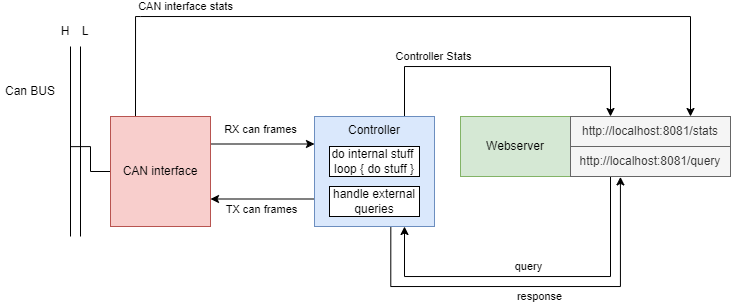

The diagram above was exported from draw.io. Its source (the exported page's mxGraphModel, read from the mxfile embedded in the PNG):
<mxGraphModel dx="978" dy="571" grid="1" gridSize="10" guides="1" tooltips="1" connect="1" arrows="1" fold="1" page="1" pageScale="1" pageWidth="827" pageHeight="1169" math="0" shadow="0">
  <root>
    <mxCell id="0" />
    <mxCell id="1" parent="0" />
    <mxCell id="rLd6UPHDUrRSSIwZrDRv-8" style="edgeStyle=orthogonalEdgeStyle;rounded=0;orthogonalLoop=1;jettySize=auto;html=1;exitX=0;exitY=0.5;exitDx=0;exitDy=0;endArrow=none;endFill=0;" edge="1" parent="1" source="rLd6UPHDUrRSSIwZrDRv-1">
      <mxGeometry relative="1" as="geometry">
        <mxPoint x="110" y="180.1428571428571" as="targetPoint" />
      </mxGeometry>
    </mxCell>
    <mxCell id="rLd6UPHDUrRSSIwZrDRv-20" style="edgeStyle=orthogonalEdgeStyle;rounded=0;orthogonalLoop=1;jettySize=auto;html=1;exitX=0.25;exitY=0;exitDx=0;exitDy=0;entryX=0.75;entryY=0;entryDx=0;entryDy=0;startArrow=none;startFill=0;endArrow=classic;endFill=1;" edge="1" parent="1" source="rLd6UPHDUrRSSIwZrDRv-1" target="rLd6UPHDUrRSSIwZrDRv-18">
      <mxGeometry relative="1" as="geometry">
        <Array as="points">
          <mxPoint x="180" y="50" />
          <mxPoint x="720" y="50" />
        </Array>
      </mxGeometry>
    </mxCell>
    <mxCell id="rLd6UPHDUrRSSIwZrDRv-21" value="CAN interface stats" style="edgeLabel;html=1;align=center;verticalAlign=middle;resizable=0;points=[];" vertex="1" connectable="0" parent="rLd6UPHDUrRSSIwZrDRv-20">
      <mxGeometry x="-0.1114" y="2" relative="1" as="geometry">
        <mxPoint x="-186" y="-8" as="offset" />
      </mxGeometry>
    </mxCell>
    <mxCell id="rLd6UPHDUrRSSIwZrDRv-28" value="RX can frames" style="edgeStyle=orthogonalEdgeStyle;rounded=0;orthogonalLoop=1;jettySize=auto;html=1;exitX=1;exitY=0.25;exitDx=0;exitDy=0;entryX=0;entryY=0.25;entryDx=0;entryDy=0;startArrow=none;startFill=0;endArrow=classic;endFill=1;" edge="1" parent="1" source="rLd6UPHDUrRSSIwZrDRv-1" target="rLd6UPHDUrRSSIwZrDRv-9">
      <mxGeometry x="-0.0476" y="15" relative="1" as="geometry">
        <mxPoint as="offset" />
      </mxGeometry>
    </mxCell>
    <mxCell id="rLd6UPHDUrRSSIwZrDRv-1" value="CAN interface" style="rounded=0;whiteSpace=wrap;html=1;fillColor=#f8cecc;strokeColor=#b85450;" vertex="1" parent="1">
      <mxGeometry x="150" y="150" width="100" height="110" as="geometry" />
    </mxCell>
    <mxCell id="rLd6UPHDUrRSSIwZrDRv-2" value="" style="endArrow=none;html=1;rounded=0;endFill=0;" edge="1" parent="1">
      <mxGeometry width="50" height="50" relative="1" as="geometry">
        <mxPoint x="120" y="270" as="sourcePoint" />
        <mxPoint x="120" y="80" as="targetPoint" />
      </mxGeometry>
    </mxCell>
    <mxCell id="rLd6UPHDUrRSSIwZrDRv-3" value="" style="endArrow=none;html=1;rounded=0;endFill=0;" edge="1" parent="1">
      <mxGeometry width="50" height="50" relative="1" as="geometry">
        <mxPoint x="110" y="270" as="sourcePoint" />
        <mxPoint x="110" y="80" as="targetPoint" />
      </mxGeometry>
    </mxCell>
    <mxCell id="rLd6UPHDUrRSSIwZrDRv-4" value="Can BUS" style="text;html=1;strokeColor=none;fillColor=none;align=center;verticalAlign=middle;whiteSpace=wrap;rounded=0;" vertex="1" parent="1">
      <mxGeometry x="40" y="110" width="60" height="30" as="geometry" />
    </mxCell>
    <mxCell id="rLd6UPHDUrRSSIwZrDRv-5" value="H" style="text;html=1;strokeColor=none;fillColor=none;align=center;verticalAlign=middle;whiteSpace=wrap;rounded=0;" vertex="1" parent="1">
      <mxGeometry x="90" y="50" width="30" height="30" as="geometry" />
    </mxCell>
    <mxCell id="rLd6UPHDUrRSSIwZrDRv-6" value="L" style="text;html=1;strokeColor=none;fillColor=none;align=center;verticalAlign=middle;whiteSpace=wrap;rounded=0;" vertex="1" parent="1">
      <mxGeometry x="110" y="50" width="30" height="30" as="geometry" />
    </mxCell>
    <mxCell id="rLd6UPHDUrRSSIwZrDRv-22" style="edgeStyle=orthogonalEdgeStyle;rounded=0;orthogonalLoop=1;jettySize=auto;html=1;exitX=0.75;exitY=0;exitDx=0;exitDy=0;entryX=0.25;entryY=0;entryDx=0;entryDy=0;startArrow=none;startFill=0;endArrow=classic;endFill=1;" edge="1" parent="1" source="rLd6UPHDUrRSSIwZrDRv-9" target="rLd6UPHDUrRSSIwZrDRv-18">
      <mxGeometry x="0.0323" y="30" relative="1" as="geometry">
        <Array as="points">
          <mxPoint x="444" y="100" />
          <mxPoint x="650" y="100" />
        </Array>
        <mxPoint as="offset" />
      </mxGeometry>
    </mxCell>
    <mxCell id="rLd6UPHDUrRSSIwZrDRv-23" value="Controller Stats" style="edgeLabel;html=1;align=center;verticalAlign=middle;resizable=0;points=[];" vertex="1" connectable="0" parent="rLd6UPHDUrRSSIwZrDRv-22">
      <mxGeometry x="-0.0131" y="1" relative="1" as="geometry">
        <mxPoint x="-72" y="-9" as="offset" />
      </mxGeometry>
    </mxCell>
    <mxCell id="rLd6UPHDUrRSSIwZrDRv-29" style="edgeStyle=orthogonalEdgeStyle;rounded=0;orthogonalLoop=1;jettySize=auto;html=1;exitX=0;exitY=0.75;exitDx=0;exitDy=0;entryX=1;entryY=0.75;entryDx=0;entryDy=0;startArrow=none;startFill=0;endArrow=classic;endFill=1;" edge="1" parent="1" source="rLd6UPHDUrRSSIwZrDRv-9" target="rLd6UPHDUrRSSIwZrDRv-1">
      <mxGeometry relative="1" as="geometry" />
    </mxCell>
    <mxCell id="rLd6UPHDUrRSSIwZrDRv-30" value="TX can frames" style="edgeLabel;html=1;align=center;verticalAlign=middle;resizable=0;points=[];" vertex="1" connectable="0" parent="rLd6UPHDUrRSSIwZrDRv-29">
      <mxGeometry x="0.2637" y="-1" relative="1" as="geometry">
        <mxPoint x="12" y="11" as="offset" />
      </mxGeometry>
    </mxCell>
    <mxCell id="rLd6UPHDUrRSSIwZrDRv-9" value="Controller" style="rounded=0;whiteSpace=wrap;html=1;fillColor=#dae8fc;strokeColor=#6c8ebf;verticalAlign=top;" vertex="1" parent="1">
      <mxGeometry x="354" y="150" width="120" height="110" as="geometry" />
    </mxCell>
    <mxCell id="rLd6UPHDUrRSSIwZrDRv-10" value="Webserver" style="rounded=0;whiteSpace=wrap;html=1;fillColor=#d5e8d4;strokeColor=#82b366;" vertex="1" parent="1">
      <mxGeometry x="500" y="150" width="110" height="60" as="geometry" />
    </mxCell>
    <mxCell id="rLd6UPHDUrRSSIwZrDRv-18" value="http://localhost:8081/stats" style="rounded=0;whiteSpace=wrap;html=1;fillColor=#f5f5f5;strokeColor=#666666;fontColor=#333333;" vertex="1" parent="1">
      <mxGeometry x="610" y="150" width="160" height="30" as="geometry" />
    </mxCell>
    <mxCell id="rLd6UPHDUrRSSIwZrDRv-24" style="edgeStyle=orthogonalEdgeStyle;rounded=0;orthogonalLoop=1;jettySize=auto;html=1;exitX=0.25;exitY=1;exitDx=0;exitDy=0;entryX=0.75;entryY=1;entryDx=0;entryDy=0;startArrow=none;startFill=0;endArrow=classic;endFill=1;" edge="1" parent="1" source="rLd6UPHDUrRSSIwZrDRv-19" target="rLd6UPHDUrRSSIwZrDRv-9">
      <mxGeometry relative="1" as="geometry">
        <Array as="points">
          <mxPoint x="650" y="310" />
          <mxPoint x="444" y="310" />
        </Array>
      </mxGeometry>
    </mxCell>
    <mxCell id="rLd6UPHDUrRSSIwZrDRv-25" value="query" style="edgeLabel;html=1;align=center;verticalAlign=middle;resizable=0;points=[];" vertex="1" connectable="0" parent="rLd6UPHDUrRSSIwZrDRv-24">
      <mxGeometry x="0.115" relative="1" as="geometry">
        <mxPoint x="16" y="-10" as="offset" />
      </mxGeometry>
    </mxCell>
    <mxCell id="rLd6UPHDUrRSSIwZrDRv-19" value="http://localhost:8081/query" style="rounded=0;whiteSpace=wrap;html=1;fillColor=#f5f5f5;strokeColor=#666666;fontColor=#333333;" vertex="1" parent="1">
      <mxGeometry x="610" y="180" width="160" height="30" as="geometry" />
    </mxCell>
    <mxCell id="rLd6UPHDUrRSSIwZrDRv-31" style="edgeStyle=orthogonalEdgeStyle;rounded=0;orthogonalLoop=1;jettySize=auto;html=1;exitX=0.312;exitY=1.013;exitDx=0;exitDy=0;entryX=0.636;entryY=1.006;entryDx=0;entryDy=0;startArrow=classic;startFill=1;endArrow=none;endFill=0;entryPerimeter=0;exitPerimeter=0;" edge="1" parent="1" source="rLd6UPHDUrRSSIwZrDRv-19" target="rLd6UPHDUrRSSIwZrDRv-9">
      <mxGeometry relative="1" as="geometry">
        <mxPoint x="636" y="220" as="sourcePoint" />
        <mxPoint x="429.9999999999998" y="220" as="targetPoint" />
        <Array as="points">
          <mxPoint x="660" y="320" />
          <mxPoint x="430" y="320" />
        </Array>
      </mxGeometry>
    </mxCell>
    <mxCell id="rLd6UPHDUrRSSIwZrDRv-32" value="response" style="edgeLabel;html=1;align=center;verticalAlign=middle;resizable=0;points=[];" vertex="1" connectable="0" parent="rLd6UPHDUrRSSIwZrDRv-31">
      <mxGeometry x="0.115" relative="1" as="geometry">
        <mxPoint x="31" y="10" as="offset" />
      </mxGeometry>
    </mxCell>
    <mxCell id="rLd6UPHDUrRSSIwZrDRv-33" value="do internal stuff&amp;nbsp;&lt;br&gt;loop { do stuff }" style="rounded=0;whiteSpace=wrap;html=1;" vertex="1" parent="1">
      <mxGeometry x="369" y="180" width="90" height="30" as="geometry" />
    </mxCell>
    <mxCell id="rLd6UPHDUrRSSIwZrDRv-35" value="handle external queries" style="rounded=0;whiteSpace=wrap;html=1;" vertex="1" parent="1">
      <mxGeometry x="369" y="220" width="90" height="30" as="geometry" />
    </mxCell>
  </root>
</mxGraphModel>